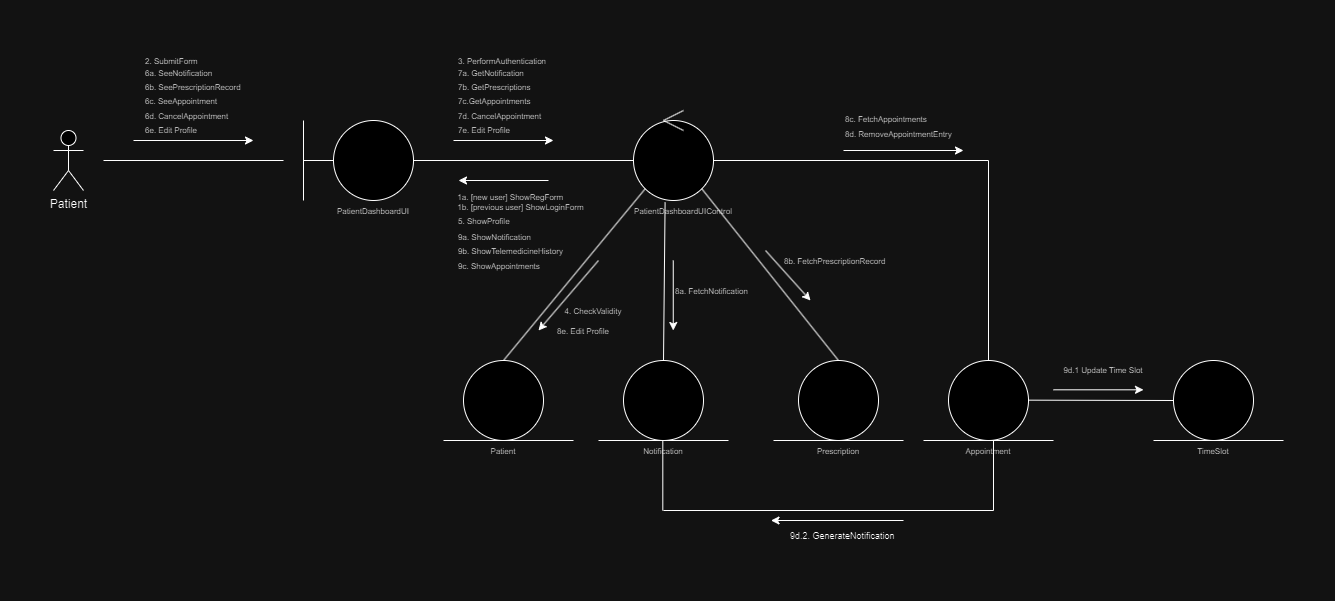

The diagram above was exported from draw.io. Its source (the exported page's mxGraphModel, read from the mxfile embedded in the PNG):
<mxGraphModel dx="927" dy="523" grid="1" gridSize="10" guides="1" tooltips="1" connect="1" arrows="1" fold="1" page="1" pageScale="1" pageWidth="827" pageHeight="1169" math="0" shadow="0">
  <root>
    <mxCell id="0" />
    <mxCell id="1" parent="0" />
    <mxCell id="0PavjvMgAoRI0FGU8-gy-1" value="Patient" style="shape=umlActor;verticalLabelPosition=bottom;verticalAlign=top;html=1;outlineConnect=0;" parent="1" vertex="1">
      <mxGeometry x="190" y="270" width="30" height="60" as="geometry" />
    </mxCell>
    <mxCell id="0PavjvMgAoRI0FGU8-gy-2" value="" style="endArrow=none;html=1;rounded=0;" parent="1" edge="1">
      <mxGeometry width="50" height="50" relative="1" as="geometry">
        <mxPoint x="240" y="300" as="sourcePoint" />
        <mxPoint x="420" y="300" as="targetPoint" />
      </mxGeometry>
    </mxCell>
    <mxCell id="0PavjvMgAoRI0FGU8-gy-3" value="" style="ellipse;whiteSpace=wrap;html=1;aspect=fixed;" parent="1" vertex="1">
      <mxGeometry x="470" y="260" width="80" height="80" as="geometry" />
    </mxCell>
    <mxCell id="0PavjvMgAoRI0FGU8-gy-4" value="" style="endArrow=none;html=1;rounded=0;" parent="1" edge="1">
      <mxGeometry width="50" height="50" relative="1" as="geometry">
        <mxPoint x="440" y="340" as="sourcePoint" />
        <mxPoint x="440" y="260" as="targetPoint" />
      </mxGeometry>
    </mxCell>
    <mxCell id="0PavjvMgAoRI0FGU8-gy-5" value="" style="endArrow=none;html=1;rounded=0;entryX=0;entryY=0.5;entryDx=0;entryDy=0;" parent="1" target="0PavjvMgAoRI0FGU8-gy-3" edge="1">
      <mxGeometry width="50" height="50" relative="1" as="geometry">
        <mxPoint x="440" y="300" as="sourcePoint" />
        <mxPoint x="500" y="390" as="targetPoint" />
      </mxGeometry>
    </mxCell>
    <mxCell id="0PavjvMgAoRI0FGU8-gy-6" value="" style="ellipse;whiteSpace=wrap;html=1;aspect=fixed;" parent="1" vertex="1">
      <mxGeometry x="770" y="260" width="80" height="80" as="geometry" />
    </mxCell>
    <mxCell id="0PavjvMgAoRI0FGU8-gy-7" value="" style="ellipse;whiteSpace=wrap;html=1;aspect=fixed;" parent="1" vertex="1">
      <mxGeometry x="600" y="500" width="80" height="80" as="geometry" />
    </mxCell>
    <mxCell id="0PavjvMgAoRI0FGU8-gy-8" value="" style="ellipse;whiteSpace=wrap;html=1;aspect=fixed;" parent="1" vertex="1">
      <mxGeometry x="760" y="500" width="80" height="80" as="geometry" />
    </mxCell>
    <mxCell id="0PavjvMgAoRI0FGU8-gy-9" value="" style="endArrow=none;html=1;rounded=0;entryX=0;entryY=0.5;entryDx=0;entryDy=0;exitX=1;exitY=0.5;exitDx=0;exitDy=0;" parent="1" source="0PavjvMgAoRI0FGU8-gy-3" target="0PavjvMgAoRI0FGU8-gy-6" edge="1">
      <mxGeometry width="50" height="50" relative="1" as="geometry">
        <mxPoint x="520" y="440" as="sourcePoint" />
        <mxPoint x="570" y="390" as="targetPoint" />
      </mxGeometry>
    </mxCell>
    <mxCell id="0PavjvMgAoRI0FGU8-gy-10" value="" style="endArrow=none;html=1;rounded=0;entryX=0;entryY=1;entryDx=0;entryDy=0;exitX=0.5;exitY=0;exitDx=0;exitDy=0;" parent="1" source="0PavjvMgAoRI0FGU8-gy-7" target="0PavjvMgAoRI0FGU8-gy-6" edge="1">
      <mxGeometry width="50" height="50" relative="1" as="geometry">
        <mxPoint x="600" y="500" as="sourcePoint" />
        <mxPoint x="640" y="460" as="targetPoint" />
      </mxGeometry>
    </mxCell>
    <mxCell id="0PavjvMgAoRI0FGU8-gy-11" value="" style="endArrow=none;html=1;rounded=0;entryX=0.395;entryY=1.025;entryDx=0;entryDy=0;entryPerimeter=0;exitX=0.5;exitY=0;exitDx=0;exitDy=0;" parent="1" source="0PavjvMgAoRI0FGU8-gy-8" target="0PavjvMgAoRI0FGU8-gy-6" edge="1">
      <mxGeometry width="50" height="50" relative="1" as="geometry">
        <mxPoint x="800" y="490" as="sourcePoint" />
        <mxPoint x="640" y="460" as="targetPoint" />
      </mxGeometry>
    </mxCell>
    <mxCell id="0PavjvMgAoRI0FGU8-gy-12" value="" style="endArrow=none;html=1;rounded=0;" parent="1" edge="1">
      <mxGeometry width="50" height="50" relative="1" as="geometry">
        <mxPoint x="580" y="580" as="sourcePoint" />
        <mxPoint x="710" y="580" as="targetPoint" />
      </mxGeometry>
    </mxCell>
    <mxCell id="0PavjvMgAoRI0FGU8-gy-13" value="" style="endArrow=none;html=1;rounded=0;" parent="1" edge="1">
      <mxGeometry width="50" height="50" relative="1" as="geometry">
        <mxPoint x="735" y="580" as="sourcePoint" />
        <mxPoint x="865" y="580" as="targetPoint" />
      </mxGeometry>
    </mxCell>
    <mxCell id="0PavjvMgAoRI0FGU8-gy-14" value="" style="endArrow=classic;html=1;rounded=0;" parent="1" edge="1">
      <mxGeometry width="50" height="50" relative="1" as="geometry">
        <mxPoint x="685" y="320" as="sourcePoint" />
        <mxPoint x="595" y="320" as="targetPoint" />
      </mxGeometry>
    </mxCell>
    <mxCell id="0PavjvMgAoRI0FGU8-gy-15" value="&lt;div style=&quot;text-align: left;&quot;&gt;&lt;span style=&quot;font-size: 8px; background-color: initial;&quot;&gt;1a. [new user] ShowRegForm&lt;/span&gt;&lt;/div&gt;&lt;font style=&quot;font-size: 8px;&quot;&gt;&lt;div style=&quot;text-align: left;&quot;&gt;&lt;span style=&quot;background-color: initial;&quot;&gt;1b. [previous user] ShowLoginForm&lt;/span&gt;&lt;/div&gt;&lt;/font&gt;" style="text;html=1;strokeColor=none;fillColor=none;align=center;verticalAlign=middle;whiteSpace=wrap;rounded=0;" parent="1" vertex="1">
      <mxGeometry x="580" y="330" width="155" height="20" as="geometry" />
    </mxCell>
    <mxCell id="0PavjvMgAoRI0FGU8-gy-16" value="" style="endArrow=classic;html=1;rounded=0;" parent="1" edge="1">
      <mxGeometry width="50" height="50" relative="1" as="geometry">
        <mxPoint x="270" y="280" as="sourcePoint" />
        <mxPoint x="390" y="280" as="targetPoint" />
      </mxGeometry>
    </mxCell>
    <mxCell id="0PavjvMgAoRI0FGU8-gy-17" value="&lt;font style=&quot;font-size: 8px;&quot;&gt;2. SubmitForm&lt;/font&gt;" style="text;html=1;strokeColor=none;fillColor=none;align=left;verticalAlign=middle;whiteSpace=wrap;rounded=0;" parent="1" vertex="1">
      <mxGeometry x="280" y="190" width="100" height="20" as="geometry" />
    </mxCell>
    <mxCell id="0PavjvMgAoRI0FGU8-gy-18" value="&lt;font style=&quot;font-size: 8px;&quot;&gt;3. PerformAuthentication&lt;/font&gt;" style="text;html=1;strokeColor=none;fillColor=none;align=left;verticalAlign=middle;whiteSpace=wrap;rounded=0;" parent="1" vertex="1">
      <mxGeometry x="592.5" y="190" width="100" height="20" as="geometry" />
    </mxCell>
    <mxCell id="0PavjvMgAoRI0FGU8-gy-19" value="" style="endArrow=classic;html=1;rounded=0;" parent="1" edge="1">
      <mxGeometry width="50" height="50" relative="1" as="geometry">
        <mxPoint x="590" y="280" as="sourcePoint" />
        <mxPoint x="690" y="280" as="targetPoint" />
      </mxGeometry>
    </mxCell>
    <mxCell id="0PavjvMgAoRI0FGU8-gy-20" value="" style="endArrow=classic;html=1;rounded=0;" parent="1" edge="1">
      <mxGeometry width="50" height="50" relative="1" as="geometry">
        <mxPoint x="735" y="400" as="sourcePoint" />
        <mxPoint x="675" y="470" as="targetPoint" />
      </mxGeometry>
    </mxCell>
    <mxCell id="0PavjvMgAoRI0FGU8-gy-21" value="" style="endArrow=classic;html=1;rounded=0;" parent="1" edge="1">
      <mxGeometry width="50" height="50" relative="1" as="geometry">
        <mxPoint x="809.75" y="400" as="sourcePoint" />
        <mxPoint x="809.75" y="470" as="targetPoint" />
      </mxGeometry>
    </mxCell>
    <mxCell id="0PavjvMgAoRI0FGU8-gy-22" value="&lt;font style=&quot;font-size: 8px;&quot;&gt;PatientDashboardUI&lt;/font&gt;" style="text;html=1;strokeColor=none;fillColor=none;align=center;verticalAlign=middle;whiteSpace=wrap;rounded=0;" parent="1" vertex="1">
      <mxGeometry x="460" y="340" width="100" height="20" as="geometry" />
    </mxCell>
    <mxCell id="0PavjvMgAoRI0FGU8-gy-23" value="&lt;font style=&quot;font-size: 8px;&quot;&gt;PatientDashboardUI&lt;font style=&quot;font-size: 8px;&quot;&gt;Control&lt;/font&gt;&lt;/font&gt;" style="text;html=1;strokeColor=none;fillColor=none;align=center;verticalAlign=middle;whiteSpace=wrap;rounded=0;" parent="1" vertex="1">
      <mxGeometry x="770" y="340" width="100" height="20" as="geometry" />
    </mxCell>
    <mxCell id="0PavjvMgAoRI0FGU8-gy-25" value="&lt;font style=&quot;font-size: 8px;&quot;&gt;6a. SeeNotification&lt;br&gt;6b. SeePrescriptionRecord&lt;br&gt;6c. SeeAppointment&lt;br&gt;6d. CancelAppointment&lt;br&gt;6e. Edit Profile&lt;br&gt;&lt;/font&gt;" style="text;html=1;strokeColor=none;fillColor=none;align=left;verticalAlign=middle;whiteSpace=wrap;rounded=0;" parent="1" vertex="1">
      <mxGeometry x="280" y="230" width="120" height="20" as="geometry" />
    </mxCell>
    <mxCell id="0PavjvMgAoRI0FGU8-gy-28" value="&lt;font style=&quot;font-size: 8px;&quot;&gt;Patient&lt;/font&gt;" style="text;html=1;strokeColor=none;fillColor=none;align=center;verticalAlign=middle;whiteSpace=wrap;rounded=0;" parent="1" vertex="1">
      <mxGeometry x="590" y="580" width="100" height="20" as="geometry" />
    </mxCell>
    <mxCell id="0PavjvMgAoRI0FGU8-gy-29" value="&lt;font style=&quot;font-size: 8px;&quot;&gt;Notification&lt;/font&gt;" style="text;html=1;strokeColor=none;fillColor=none;align=center;verticalAlign=middle;whiteSpace=wrap;rounded=0;" parent="1" vertex="1">
      <mxGeometry x="750" y="580" width="100" height="20" as="geometry" />
    </mxCell>
    <mxCell id="Fj95xZ-eWCyY-G2ckd68-2" value="&lt;span style=&quot;font-size: 8px;&quot;&gt;4. CheckValidity&lt;/span&gt;" style="text;html=1;strokeColor=none;fillColor=none;align=center;verticalAlign=middle;whiteSpace=wrap;rounded=0;" parent="1" vertex="1">
      <mxGeometry x="690" y="440" width="80" height="20" as="geometry" />
    </mxCell>
    <mxCell id="Fj95xZ-eWCyY-G2ckd68-3" value="&lt;div style=&quot;&quot;&gt;&lt;span style=&quot;font-size: 8px;&quot;&gt;5. ShowProfile&lt;/span&gt;&lt;/div&gt;" style="text;html=1;strokeColor=none;fillColor=none;align=left;verticalAlign=middle;whiteSpace=wrap;rounded=0;" parent="1" vertex="1">
      <mxGeometry x="592.5" y="350" width="97.5" height="20" as="geometry" />
    </mxCell>
    <mxCell id="Fj95xZ-eWCyY-G2ckd68-5" value="&lt;font style=&quot;font-size: 8px;&quot;&gt;7a. GetNotification&lt;br&gt;7b. GetPrescriptions&lt;br&gt;7c.GetAppointments&lt;br&gt;7d. CancelAppointment&lt;br&gt;7e. Edit Profile&lt;br&gt;&lt;/font&gt;" style="text;html=1;strokeColor=none;fillColor=none;align=left;verticalAlign=middle;whiteSpace=wrap;rounded=0;" parent="1" vertex="1">
      <mxGeometry x="592.5" y="210" width="120" height="60" as="geometry" />
    </mxCell>
    <mxCell id="Fj95xZ-eWCyY-G2ckd68-6" value="" style="ellipse;whiteSpace=wrap;html=1;aspect=fixed;" parent="1" vertex="1">
      <mxGeometry x="935" y="500" width="80" height="80" as="geometry" />
    </mxCell>
    <mxCell id="Fj95xZ-eWCyY-G2ckd68-7" value="" style="endArrow=none;html=1;rounded=0;" parent="1" edge="1">
      <mxGeometry width="50" height="50" relative="1" as="geometry">
        <mxPoint x="910" y="580" as="sourcePoint" />
        <mxPoint x="1040" y="580" as="targetPoint" />
      </mxGeometry>
    </mxCell>
    <mxCell id="Fj95xZ-eWCyY-G2ckd68-8" value="&lt;span style=&quot;font-size: 8px;&quot;&gt;Prescription&lt;/span&gt;" style="text;html=1;strokeColor=none;fillColor=none;align=center;verticalAlign=middle;whiteSpace=wrap;rounded=0;" parent="1" vertex="1">
      <mxGeometry x="925" y="580" width="100" height="20" as="geometry" />
    </mxCell>
    <mxCell id="Fj95xZ-eWCyY-G2ckd68-9" value="" style="endArrow=none;html=1;rounded=0;entryX=1;entryY=1;entryDx=0;entryDy=0;exitX=0.5;exitY=0;exitDx=0;exitDy=0;" parent="1" source="Fj95xZ-eWCyY-G2ckd68-6" target="0PavjvMgAoRI0FGU8-gy-6" edge="1">
      <mxGeometry width="50" height="50" relative="1" as="geometry">
        <mxPoint x="974" y="500" as="sourcePoint" />
        <mxPoint x="976" y="342" as="targetPoint" />
      </mxGeometry>
    </mxCell>
    <mxCell id="Fj95xZ-eWCyY-G2ckd68-10" value="" style="endArrow=classic;html=1;rounded=0;" parent="1" edge="1">
      <mxGeometry width="50" height="50" relative="1" as="geometry">
        <mxPoint x="902" y="390" as="sourcePoint" />
        <mxPoint x="947" y="440" as="targetPoint" />
      </mxGeometry>
    </mxCell>
    <mxCell id="Fj95xZ-eWCyY-G2ckd68-11" value="&lt;div style=&quot;&quot;&gt;&lt;span style=&quot;font-size: 8px;&quot;&gt;8a. FetchNotification&lt;/span&gt;&lt;/div&gt;" style="text;html=1;strokeColor=none;fillColor=none;align=left;verticalAlign=middle;whiteSpace=wrap;rounded=0;" parent="1" vertex="1">
      <mxGeometry x="810" y="420" width="97.5" height="20" as="geometry" />
    </mxCell>
    <mxCell id="Fj95xZ-eWCyY-G2ckd68-12" value="&lt;div style=&quot;&quot;&gt;&lt;span style=&quot;font-size: 8px;&quot;&gt;8b. FetchPrescriptionRecord&lt;/span&gt;&lt;/div&gt;" style="text;html=1;strokeColor=none;fillColor=none;align=left;verticalAlign=middle;whiteSpace=wrap;rounded=0;" parent="1" vertex="1">
      <mxGeometry x="918.75" y="390" width="112.5" height="20" as="geometry" />
    </mxCell>
    <mxCell id="Fj95xZ-eWCyY-G2ckd68-13" value="&lt;font style=&quot;font-size: 8px;&quot;&gt;9a. ShowNotification&lt;br&gt;9b. ShowTelemedicineHistory&lt;br&gt;9c. ShowAppointments&lt;br&gt;&lt;/font&gt;" style="text;html=1;strokeColor=none;fillColor=none;align=left;verticalAlign=middle;whiteSpace=wrap;rounded=0;" parent="1" vertex="1">
      <mxGeometry x="592.5" y="380" width="120" height="20" as="geometry" />
    </mxCell>
    <mxCell id="OP9zDufTNTUiVJoqMa1q-4" value="" style="ellipse;whiteSpace=wrap;html=1;aspect=fixed;" parent="1" vertex="1">
      <mxGeometry x="1085" y="500" width="80" height="80" as="geometry" />
    </mxCell>
    <mxCell id="OP9zDufTNTUiVJoqMa1q-5" value="" style="endArrow=none;html=1;rounded=0;" parent="1" edge="1">
      <mxGeometry width="50" height="50" relative="1" as="geometry">
        <mxPoint x="1060" y="580" as="sourcePoint" />
        <mxPoint x="1190" y="580" as="targetPoint" />
      </mxGeometry>
    </mxCell>
    <mxCell id="OP9zDufTNTUiVJoqMa1q-6" value="&lt;font style=&quot;font-size: 8px;&quot;&gt;Appointment&lt;/font&gt;" style="text;html=1;strokeColor=none;fillColor=none;align=center;verticalAlign=middle;whiteSpace=wrap;rounded=0;" parent="1" vertex="1">
      <mxGeometry x="1075" y="580" width="100" height="20" as="geometry" />
    </mxCell>
    <mxCell id="OP9zDufTNTUiVJoqMa1q-7" value="" style="endArrow=none;html=1;rounded=0;entryX=1;entryY=0.5;entryDx=0;entryDy=0;exitX=0.5;exitY=0;exitDx=0;exitDy=0;" parent="1" source="OP9zDufTNTUiVJoqMa1q-4" target="0PavjvMgAoRI0FGU8-gy-6" edge="1">
      <mxGeometry width="50" height="50" relative="1" as="geometry">
        <mxPoint x="1137" y="486" as="sourcePoint" />
        <mxPoint x="1000" y="314" as="targetPoint" />
        <Array as="points">
          <mxPoint x="1125" y="300" />
        </Array>
      </mxGeometry>
    </mxCell>
    <mxCell id="OP9zDufTNTUiVJoqMa1q-10" value="&lt;div style=&quot;&quot;&gt;&lt;span style=&quot;font-size: 8px;&quot;&gt;8c. FetchAppointments&lt;/span&gt;&lt;/div&gt;&lt;div style=&quot;&quot;&gt;&lt;span style=&quot;font-size: 8px;&quot;&gt;8d. RemoveAppointmentEntry&lt;/span&gt;&lt;/div&gt;" style="text;html=1;strokeColor=none;fillColor=none;align=left;verticalAlign=middle;whiteSpace=wrap;rounded=0;" parent="1" vertex="1">
      <mxGeometry x="980" y="250" width="125" height="30" as="geometry" />
    </mxCell>
    <mxCell id="OP9zDufTNTUiVJoqMa1q-11" value="" style="endArrow=classic;html=1;rounded=0;" parent="1" edge="1">
      <mxGeometry width="50" height="50" relative="1" as="geometry">
        <mxPoint x="980" y="290" as="sourcePoint" />
        <mxPoint x="1100" y="290" as="targetPoint" />
      </mxGeometry>
    </mxCell>
    <mxCell id="Msmwcqrw7EwyWNReRARS-1" value="&lt;span style=&quot;font-size: 8px;&quot;&gt;8e. Edit Profile&lt;/span&gt;" style="text;html=1;strokeColor=none;fillColor=none;align=center;verticalAlign=middle;whiteSpace=wrap;rounded=0;" parent="1" vertex="1">
      <mxGeometry x="680" y="460" width="80" height="20" as="geometry" />
    </mxCell>
    <mxCell id="vycWrTo31C29nJ6qxLN3-1" value="" style="ellipse;whiteSpace=wrap;html=1;aspect=fixed;" parent="1" vertex="1">
      <mxGeometry x="1310" y="500" width="80" height="80" as="geometry" />
    </mxCell>
    <mxCell id="vycWrTo31C29nJ6qxLN3-2" value="" style="endArrow=none;html=1;rounded=0;" parent="1" edge="1">
      <mxGeometry width="50" height="50" relative="1" as="geometry">
        <mxPoint x="1290" y="580" as="sourcePoint" />
        <mxPoint x="1420" y="580" as="targetPoint" />
      </mxGeometry>
    </mxCell>
    <mxCell id="vycWrTo31C29nJ6qxLN3-3" value="&lt;span style=&quot;font-size: 8px;&quot;&gt;TimeSlot&lt;/span&gt;" style="text;html=1;strokeColor=none;fillColor=none;align=center;verticalAlign=middle;whiteSpace=wrap;rounded=0;" parent="1" vertex="1">
      <mxGeometry x="1300" y="580" width="100" height="20" as="geometry" />
    </mxCell>
    <mxCell id="vycWrTo31C29nJ6qxLN3-5" value="" style="endArrow=none;html=1;rounded=0;entryX=0;entryY=0.5;entryDx=0;entryDy=0;" parent="1" target="vycWrTo31C29nJ6qxLN3-1" edge="1">
      <mxGeometry width="50" height="50" relative="1" as="geometry">
        <mxPoint x="1165" y="539.6600000000001" as="sourcePoint" />
        <mxPoint x="1250" y="540" as="targetPoint" />
      </mxGeometry>
    </mxCell>
    <mxCell id="vycWrTo31C29nJ6qxLN3-6" value="" style="endArrow=classic;html=1;rounded=0;" parent="1" edge="1">
      <mxGeometry width="50" height="50" relative="1" as="geometry">
        <mxPoint x="1190" y="529.31" as="sourcePoint" />
        <mxPoint x="1280" y="529.31" as="targetPoint" />
      </mxGeometry>
    </mxCell>
    <mxCell id="vycWrTo31C29nJ6qxLN3-7" value="&lt;span style=&quot;font-size: 8px;&quot;&gt;9d.1 Update Time Slot&lt;/span&gt;" style="text;html=1;strokeColor=none;fillColor=none;align=center;verticalAlign=middle;whiteSpace=wrap;rounded=0;" parent="1" vertex="1">
      <mxGeometry x="1190" y="499.31" width="100" height="20" as="geometry" />
    </mxCell>
    <mxCell id="o73jhKf_d8lVoH44yB_1-1" value="" style="group" parent="1" vertex="1" connectable="0">
      <mxGeometry x="800" y="250" width="20" height="20" as="geometry" />
    </mxCell>
    <mxCell id="o73jhKf_d8lVoH44yB_1-2" value="" style="endArrow=none;html=1;rounded=0;" parent="o73jhKf_d8lVoH44yB_1-1" edge="1">
      <mxGeometry width="50" height="50" relative="1" as="geometry">
        <mxPoint y="10" as="sourcePoint" />
        <mxPoint x="20" as="targetPoint" />
      </mxGeometry>
    </mxCell>
    <mxCell id="o73jhKf_d8lVoH44yB_1-3" value="" style="endArrow=none;html=1;rounded=0;" parent="o73jhKf_d8lVoH44yB_1-1" edge="1">
      <mxGeometry width="50" height="50" relative="1" as="geometry">
        <mxPoint y="10" as="sourcePoint" />
        <mxPoint x="20" y="20" as="targetPoint" />
      </mxGeometry>
    </mxCell>
    <mxCell id="bvVGwuZidGC_da_QsLlT-1" value="" style="endArrow=none;html=1;rounded=0;" parent="1" edge="1">
      <mxGeometry width="50" height="50" relative="1" as="geometry">
        <mxPoint x="799.31" y="650" as="sourcePoint" />
        <mxPoint x="799.31" y="580" as="targetPoint" />
      </mxGeometry>
    </mxCell>
    <mxCell id="bvVGwuZidGC_da_QsLlT-2" value="" style="endArrow=none;html=1;rounded=0;" parent="1" edge="1">
      <mxGeometry width="50" height="50" relative="1" as="geometry">
        <mxPoint x="1130" y="650" as="sourcePoint" />
        <mxPoint x="1130" y="580" as="targetPoint" />
      </mxGeometry>
    </mxCell>
    <mxCell id="bvVGwuZidGC_da_QsLlT-3" value="" style="endArrow=none;html=1;rounded=0;" parent="1" edge="1">
      <mxGeometry width="50" height="50" relative="1" as="geometry">
        <mxPoint x="800" y="650" as="sourcePoint" />
        <mxPoint x="1130" y="650" as="targetPoint" />
      </mxGeometry>
    </mxCell>
    <mxCell id="bvVGwuZidGC_da_QsLlT-4" value="" style="endArrow=classic;html=1;rounded=0;" parent="1" edge="1">
      <mxGeometry width="50" height="50" relative="1" as="geometry">
        <mxPoint x="1040" y="660" as="sourcePoint" />
        <mxPoint x="907.5" y="660" as="targetPoint" />
      </mxGeometry>
    </mxCell>
    <mxCell id="bvVGwuZidGC_da_QsLlT-5" value="&lt;font style=&quot;font-size: 9px;&quot;&gt;9d.2. GenerateNotification&lt;/font&gt;" style="text;html=1;strokeColor=none;fillColor=none;align=left;verticalAlign=middle;whiteSpace=wrap;rounded=0;" parent="1" vertex="1">
      <mxGeometry x="925" y="660" width="135" height="30" as="geometry" />
    </mxCell>
  </root>
</mxGraphModel>